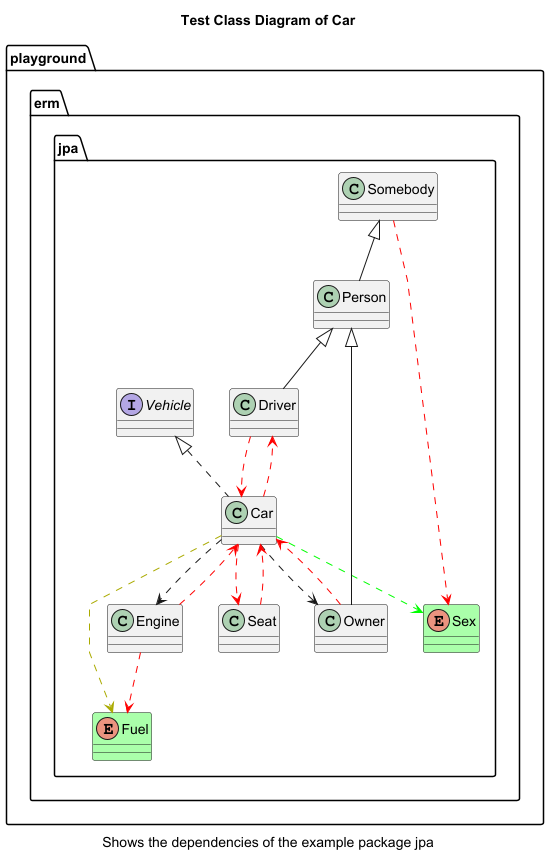

The diagram above was rendered by PlantUML. Its source (embedded in the PNG):
@startuml

class playground.erm.jpa.Somebody
class playground.erm.jpa.Person
class playground.erm.jpa.Seat
class playground.erm.jpa.Engine
class playground.erm.jpa.Driver
class playground.erm.jpa.Car
class playground.erm.jpa.Fuel
class playground.erm.jpa.Sex
class playground.erm.jpa.Owner
interface playground.erm.jpa.Vehicle
enum playground.erm.jpa.Fuel #afa
enum playground.erm.jpa.Sex #afa
playground.erm.jpa.Car ..> playground.erm.jpa.Driver #F00
playground.erm.jpa.Car ..> playground.erm.jpa.Engine 
playground.erm.jpa.Car ..> playground.erm.jpa.Fuel #AA0
playground.erm.jpa.Car ..> playground.erm.jpa.Owner 
playground.erm.jpa.Car ..> playground.erm.jpa.Seat #F00
playground.erm.jpa.Car ..> playground.erm.jpa.Sex #0F0
playground.erm.jpa.Car .up.|> playground.erm.jpa.Vehicle 
playground.erm.jpa.Driver -up-|> playground.erm.jpa.Person 
playground.erm.jpa.Driver ..> playground.erm.jpa.Car #F00
playground.erm.jpa.Engine ..> playground.erm.jpa.Car #F00
playground.erm.jpa.Engine ..> playground.erm.jpa.Fuel #F00
playground.erm.jpa.Owner -up-|> playground.erm.jpa.Person 
playground.erm.jpa.Owner ..> playground.erm.jpa.Car #F00
playground.erm.jpa.Person -up-|> playground.erm.jpa.Somebody 
playground.erm.jpa.Seat ..> playground.erm.jpa.Car #F00
playground.erm.jpa.Somebody ..> playground.erm.jpa.Sex #F00
title
Test Class Diagram of Car
endtitle
caption
Shows the dependencies of the example package jpa
endcaption
skinparam linetype polyline
@enduml